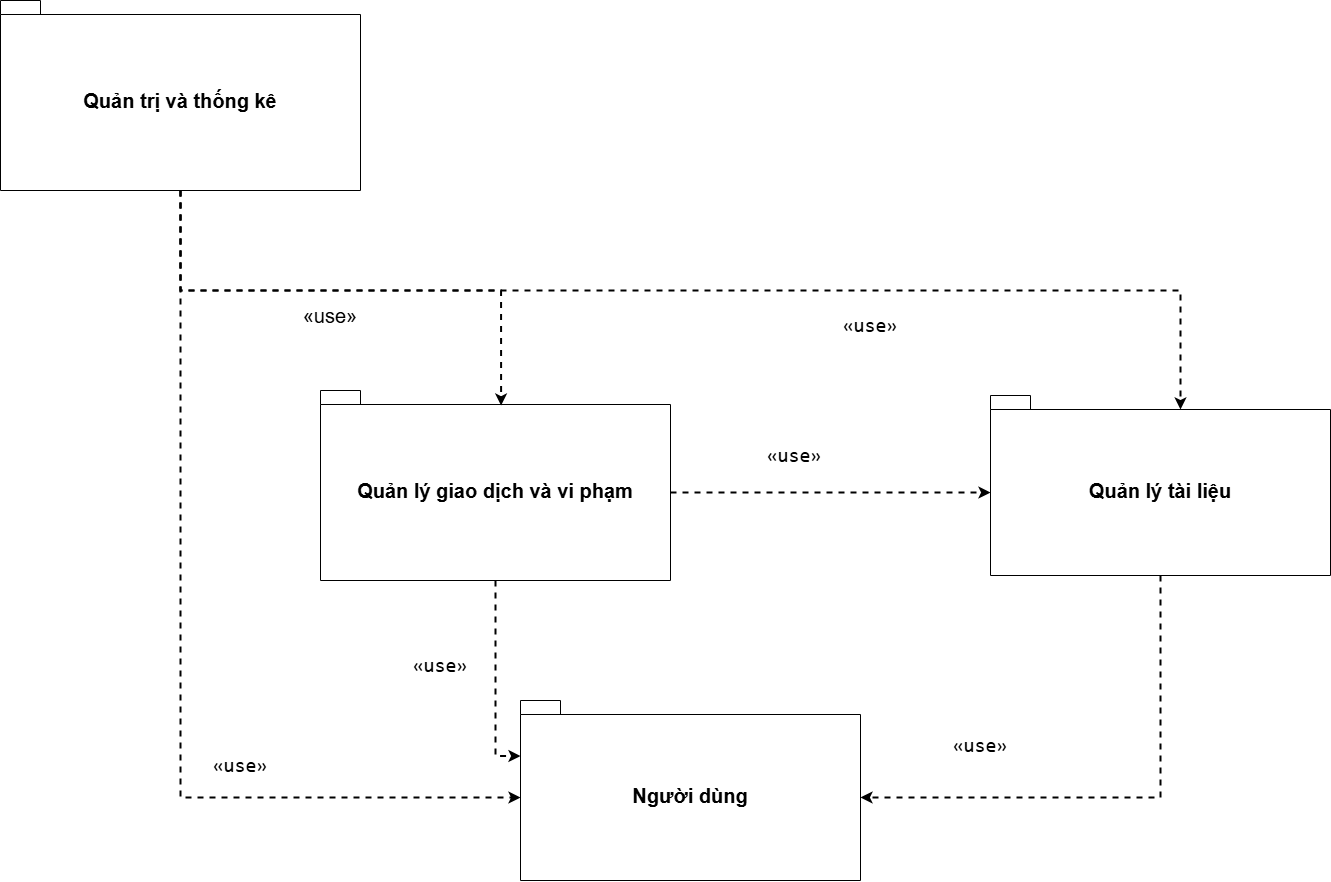

The diagram above was exported from draw.io. Its source (the exported page's mxGraphModel, read from the mxfile embedded in the PNG):
<mxGraphModel dx="633" dy="2063" grid="1" gridSize="10" guides="1" tooltips="1" connect="1" arrows="1" fold="1" page="1" pageScale="1" pageWidth="827" pageHeight="1169" math="0" shadow="0">
  <root>
    <mxCell id="0" />
    <mxCell id="1" parent="0" />
    <mxCell id="ciOwmX_OjrkIbJ4vZpy2-36" parent="1" style="shape=folder;fontStyle=1;spacingTop=10;tabWidth=40;tabHeight=14;tabPosition=left;html=1;whiteSpace=wrap;fontSize=20;" value="Người dùng" vertex="1">
      <mxGeometry height="180" width="340" x="1400" y="-410" as="geometry" />
    </mxCell>
    <mxCell id="ciOwmX_OjrkIbJ4vZpy2-37" parent="1" style="shape=folder;fontStyle=1;spacingTop=10;tabWidth=40;tabHeight=14;tabPosition=left;html=1;whiteSpace=wrap;fontSize=20;" value="Quản lý giao dịch và vi phạm" vertex="1">
      <mxGeometry height="190" width="350" x="1200" y="-720" as="geometry" />
    </mxCell>
    <mxCell id="ciOwmX_OjrkIbJ4vZpy2-39" parent="1" style="shape=folder;fontStyle=1;spacingTop=10;tabWidth=40;tabHeight=14;tabPosition=left;html=1;whiteSpace=wrap;fontSize=20;" value="Quản trị và thống kê" vertex="1">
      <mxGeometry height="190" width="360" x="880" y="-1110" as="geometry" />
    </mxCell>
    <mxCell id="ciOwmX_OjrkIbJ4vZpy2-40" parent="1" style="shape=folder;fontStyle=1;spacingTop=10;tabWidth=40;tabHeight=14;tabPosition=left;html=1;whiteSpace=wrap;fontSize=20;" value="Quản lý tài liệu" vertex="1">
      <mxGeometry height="180" width="340" x="1870" y="-715" as="geometry" />
    </mxCell>
    <mxCell id="SNoAMk4vbEXBLiBqqnX7-2" edge="1" parent="1" source="ciOwmX_OjrkIbJ4vZpy2-39" style="edgeStyle=orthogonalEdgeStyle;rounded=0;orthogonalLoop=1;jettySize=auto;html=1;exitX=0.5;exitY=1;exitDx=0;exitDy=0;exitPerimeter=0;entryX=0.516;entryY=0.079;entryDx=0;entryDy=0;entryPerimeter=0;dashed=1;fontSize=20;strokeWidth=2;" target="ciOwmX_OjrkIbJ4vZpy2-37">
      <mxGeometry relative="1" as="geometry" />
    </mxCell>
    <mxCell id="ST450VbWbBeqnul9yiU5-1" edge="1" parent="1" source="ciOwmX_OjrkIbJ4vZpy2-39" style="edgeStyle=orthogonalEdgeStyle;rounded=0;orthogonalLoop=1;jettySize=auto;html=1;exitX=0.5;exitY=1;exitDx=0;exitDy=0;exitPerimeter=0;entryX=0;entryY=0;entryDx=190;entryDy=14;entryPerimeter=0;dashed=1;fontSize=20;strokeWidth=2;" target="ciOwmX_OjrkIbJ4vZpy2-40">
      <mxGeometry relative="1" as="geometry">
        <Array as="points">
          <mxPoint x="1060" y="-820" />
          <mxPoint x="2060" y="-820" />
        </Array>
      </mxGeometry>
    </mxCell>
    <mxCell id="mQjbVJoUqBMGgdpU__bL-2" edge="1" parent="1" source="ciOwmX_OjrkIbJ4vZpy2-40" style="edgeStyle=orthogonalEdgeStyle;rounded=0;orthogonalLoop=1;jettySize=auto;html=1;exitX=0.5;exitY=1;exitDx=0;exitDy=0;exitPerimeter=0;entryX=0;entryY=0;entryDx=340;entryDy=97;entryPerimeter=0;dashed=1;fontSize=20;strokeWidth=2;" target="ciOwmX_OjrkIbJ4vZpy2-36">
      <mxGeometry relative="1" as="geometry" />
    </mxCell>
    <mxCell id="X6FO1nne5pUiQ3NBm0NU-1" parent="1" style="text;html=1;whiteSpace=wrap;strokeColor=none;fillColor=none;align=center;verticalAlign=middle;rounded=0;fontSize=20;" value="«use»" vertex="1">
      <mxGeometry height="30" width="60" x="1180" y="-810" as="geometry" />
    </mxCell>
    <mxCell id="X6FO1nne5pUiQ3NBm0NU-2" parent="1" style="text;html=1;whiteSpace=wrap;strokeColor=none;fillColor=none;align=center;verticalAlign=middle;rounded=0;fontSize=20;" value="&lt;span data-path-to-node=&quot;15,2,1,0&quot;&gt;&lt;b data-path-to-node=&quot;15,2,1,0&quot; data-index-in-node=&quot;0&quot;&gt;&lt;/b&gt;&lt;/span&gt;&lt;span data-path-to-node=&quot;15,2,2,0&quot;&gt;&lt;code data-path-to-node=&quot;15,2,2,0&quot; data-index-in-node=&quot;0&quot;&gt;«use»&lt;/code&gt;&lt;/span&gt;" vertex="1">
      <mxGeometry height="30" width="60" x="1720" y="-800" as="geometry" />
    </mxCell>
    <mxCell id="X6FO1nne5pUiQ3NBm0NU-3" edge="1" parent="1" source="ciOwmX_OjrkIbJ4vZpy2-39" style="edgeStyle=orthogonalEdgeStyle;rounded=0;orthogonalLoop=1;jettySize=auto;html=1;exitX=0.5;exitY=1;exitDx=0;exitDy=0;exitPerimeter=0;entryX=0;entryY=0;entryDx=0;entryDy=97;entryPerimeter=0;dashed=1;fontSize=20;strokeWidth=2;" target="ciOwmX_OjrkIbJ4vZpy2-36">
      <mxGeometry relative="1" as="geometry">
        <Array as="points">
          <mxPoint x="1060" y="-313" />
        </Array>
      </mxGeometry>
    </mxCell>
    <mxCell id="X6FO1nne5pUiQ3NBm0NU-4" parent="1" style="text;html=1;whiteSpace=wrap;strokeColor=none;fillColor=none;align=center;verticalAlign=middle;rounded=0;fontSize=20;" value="&lt;span data-path-to-node=&quot;15,3,1,0&quot;&gt;&lt;/span&gt;&lt;span data-path-to-node=&quot;15,3,2,0&quot;&gt;&lt;code data-path-to-node=&quot;15,3,2,0&quot; data-index-in-node=&quot;0&quot;&gt;«use»&lt;/code&gt;&lt;/span&gt;" vertex="1">
      <mxGeometry height="30" width="60" x="1830" y="-380" as="geometry" />
    </mxCell>
    <mxCell id="X6FO1nne5pUiQ3NBm0NU-5" parent="1" style="text;html=1;whiteSpace=wrap;strokeColor=none;fillColor=none;align=center;verticalAlign=middle;rounded=0;fontSize=20;" value="&lt;span data-path-to-node=&quot;15,3,1,0&quot;&gt;&lt;/span&gt;&lt;span data-path-to-node=&quot;15,3,2,0&quot;&gt;&lt;code data-path-to-node=&quot;15,3,2,0&quot; data-index-in-node=&quot;0&quot;&gt;&lt;font&gt;«use»&lt;/font&gt;&lt;/code&gt;&lt;/span&gt;" vertex="1">
      <mxGeometry height="30" width="60" x="1090" y="-360" as="geometry" />
    </mxCell>
    <mxCell id="X6FO1nne5pUiQ3NBm0NU-9" edge="1" parent="1" source="ciOwmX_OjrkIbJ4vZpy2-37" style="edgeStyle=orthogonalEdgeStyle;rounded=0;orthogonalLoop=1;jettySize=auto;html=1;exitX=0;exitY=0;exitDx=350;exitDy=102;exitPerimeter=0;entryX=0;entryY=0;entryDx=0;entryDy=97;entryPerimeter=0;dashed=1;fontSize=20;strokeWidth=2;" target="ciOwmX_OjrkIbJ4vZpy2-40">
      <mxGeometry relative="1" as="geometry" />
    </mxCell>
    <mxCell id="X6FO1nne5pUiQ3NBm0NU-11" edge="1" parent="1" source="ciOwmX_OjrkIbJ4vZpy2-37" style="edgeStyle=orthogonalEdgeStyle;rounded=0;orthogonalLoop=1;jettySize=auto;html=1;exitX=0.5;exitY=1;exitDx=0;exitDy=0;exitPerimeter=0;entryX=0;entryY=0;entryDx=0;entryDy=55.5;entryPerimeter=0;dashed=1;fontSize=20;strokeWidth=2;" target="ciOwmX_OjrkIbJ4vZpy2-36">
      <mxGeometry relative="1" as="geometry" />
    </mxCell>
    <mxCell id="X6FO1nne5pUiQ3NBm0NU-13" parent="1" style="text;html=1;whiteSpace=wrap;strokeColor=none;fillColor=none;align=center;verticalAlign=middle;rounded=0;fontSize=20;" value="&lt;span data-path-to-node=&quot;15,3,1,0&quot;&gt;&lt;/span&gt;&lt;span data-path-to-node=&quot;15,3,2,0&quot;&gt;&lt;code data-path-to-node=&quot;15,3,2,0&quot; data-index-in-node=&quot;0&quot;&gt;«use»&lt;/code&gt;&lt;/span&gt;" vertex="1">
      <mxGeometry height="30" width="60" x="1290" y="-460" as="geometry" />
    </mxCell>
    <mxCell id="X6FO1nne5pUiQ3NBm0NU-14" parent="1" style="text;html=1;whiteSpace=wrap;strokeColor=none;fillColor=none;align=center;verticalAlign=middle;rounded=0;fontSize=20;" value="&lt;span data-path-to-node=&quot;15,3,1,0&quot;&gt;&lt;/span&gt;&lt;span data-path-to-node=&quot;15,3,2,0&quot;&gt;&lt;code data-path-to-node=&quot;15,3,2,0&quot; data-index-in-node=&quot;0&quot;&gt;«use»&lt;/code&gt;&lt;/span&gt;" vertex="1">
      <mxGeometry height="30" width="60" x="1644" y="-670" as="geometry" />
    </mxCell>
  </root>
</mxGraphModel>